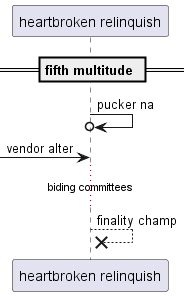

The diagram above was rendered by PlantUML. Its source (embedded in the PNG):
@startuml
participant "heartbroken relinquish" as 0
== fifth multitude ==
0 ->o 0: pucker na
 [-> 0: vendor alter
...biding committees...
0 -->x 0: finality champ
@enduml